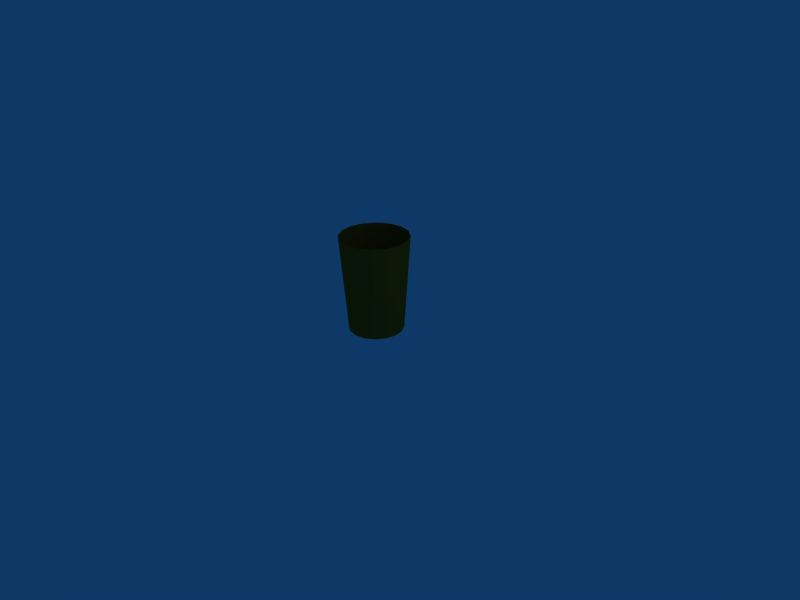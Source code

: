 # Source: papelera.blend  (saved by Blender 2.45.0; exported with 4.5.12 LTS)
import bpy
from mathutils import Matrix  # noqa: F401  (used for matrix-valued properties, if any)

bpy.ops.wm.read_factory_settings(use_empty=True)
scene = bpy.context.scene
scene.name = 'Scene'

# ---- collections
col_collection_1 = bpy.data.collections.new('Collection 1'); scene.collection.children.link(col_collection_1)

# ---- materials (node trees are filled in below, after node groups)
mat_material = bpy.data.materials.new('Material')
mat_material.alpha_threshold = 0.0
mat_material.diffuse_color = (0.5004, 0.3551, 0.06637, 1.0)
mat_material.specular_color = (0.328, 0.3113, 0.077)
mat_material.roughness = 0.5
mat_material.line_color = (0.0, 0.0, 0.0, 1.0)

# ---- material node trees

# ---- world
world_world = bpy.data.worlds.new('World'); scene.world = world_world
world_world.color = (0.05656, 0.2208, 0.4)
world_world.use_sun_shadow = False
world_world.sun_shadow_jitter_overblur = 0.0
world_world.cycles.sampling_method = 'MANUAL'
world_world.cycles.sample_map_resolution = 256

# ---- cameras
cam_camera = bpy.data.cameras.new('Camera')
cam_camera.passepartout_alpha = 0.2
cam_camera.clip_end = 100.0
cam_camera.lens = 35.0
cam_camera.ortho_scale = 7.314
cam_camera.show_passepartout = False
cam_camera.show_safe_areas = True
cam_camera.dof.focus_distance = 0.0
cam_camera.dof.aperture_fstop = 128.0

# ---- lights
light_spot = bpy.data.lights.new('Spot', 'POINT')
light_spot.transmission_factor = 0.0
light_spot.cutoff_distance = 30.0
light_spot.energy = 100.0
light_spot.shadow_buffer_clip_start = 1.001
light_spot.shadow_soft_size = 1.0
light_spot.shadow_maximum_resolution = 0.006
light_spot.use_absolute_resolution = True
light_spot.cycles.use_multiple_importance_sampling = False

# ---- meshes
me_tube_001 = bpy.data.meshes.new('Tube.001')
me_tube_001.from_pydata([(0.2828, 0.2828, 0.0), (0.3696, 0.1531, 0.0), (0.4, -2.866e-08, 0.0), (0.3696, -0.1531, 0.0), (0.2828, -0.2828, 0.0), (0.1531, -0.3696, 0.0), (1.386e-07, -0.4, 0.0), (-0.1531, -0.3696, 0.0), (-0.2828, -0.2828, 0.0), (-0.3696, -0.1531, 0.0), (-0.4, -6.406e-09, 0.0), (-0.3696, 0.1531, 0.0), (-0.2828, 0.2828, 0.0), (-0.1531, 0.3696, 0.0), (3.389e-07, 0.4, 0.0), (0.1531, 0.3696, 0.0), (0.3536, 0.3536, 1.4), (0.4619, 0.1913, 1.4), (0.5, -4.762e-07, 1.4), (0.4619, -0.1913, 1.4), (0.3536, -0.3536, 1.4), (0.1913, -0.4619, 1.4), (-8.548e-07, -0.5, 1.4), (-0.1913, -0.4619, 1.4), (-0.3536, -0.3536, 1.4), (-0.4619, -0.1913, 1.4), (-0.5, 1.455e-06, 1.4), (-0.4619, 0.1913, 1.4), (-0.3536, 0.3536, 1.4), (-0.1913, 0.4619, 1.4), (1.716e-06, 0.5, 1.4), (0.1913, 0.4619, 1.4)], [], [(0, 16, 17, 1), (1, 17, 18, 2), (2, 18, 19, 3), (3, 19, 20, 4), (4, 20, 21, 5), (5, 21, 22, 6), (6, 22, 23, 7), (7, 23, 24, 8), (8, 24, 25, 9), (9, 25, 26, 10), (10, 26, 27, 11), (11, 27, 28, 12), (12, 28, 29, 13), (13, 29, 30, 14), (14, 30, 31, 15), (16, 0, 15, 31)])
me_tube_001.materials.append(mat_material)
me_tube_001.use_remesh_preserve_volume = False
me_tube_001.use_remesh_preserve_attributes = False
me_tube_001.use_mirror_vertex_groups = False
me_tube_001.update()

# ---- objects
ob_tube = bpy.data.objects.new('Tube', me_tube_001)
ob_lamp = bpy.data.objects.new('Lamp', light_spot)
ob_camera = bpy.data.objects.new('Camera', cam_camera)

# ---- transforms, parenting, visibility, modifiers, constraints
ob_tube.location = (0.0, 0.0, 0.0)
ob_tube.lock_rotations_4d = False
ob_tube.empty_display_type = 'ARROWS'
ob_tube.color = (0.0, 0.0, 0.0, 1.0)
ob_tube.lineart.crease_threshold = 0.0
ob_lamp.location = (4.076, 1.005, 5.904)
ob_lamp.rotation_euler = (0.6503, 0.05522, 1.866)
ob_lamp.lock_rotations_4d = False
ob_lamp.empty_display_type = 'ARROWS'
ob_lamp.color = (0.0, 0.0, 0.0, 0.0)
ob_lamp.lineart.crease_threshold = 0.0
ob_camera.location = (7.481, -6.508, 5.344)
ob_camera.rotation_euler = (1.109, 0.01082, 0.8149)
ob_camera.lock_rotations_4d = False
ob_camera.empty_display_type = 'ARROWS'
ob_camera.color = (0.0, 0.0, 0.0, 0.0)
ob_camera.display_type = 'WIRE'
ob_camera.lineart.crease_threshold = 0.0

# ---- collection membership
col_collection_1.objects.link(ob_tube)
col_collection_1.objects.link(ob_lamp)
col_collection_1.objects.link(ob_camera)

# ---- scene / render settings (as saved in the file)
scene.camera = ob_camera
scene.frame_start = 1; scene.frame_end = 250; scene.frame_set(1)
scene.render.engine = 'BLENDER_EEVEE_NEXT'
scene.render.image_settings.file_format = 'JPEG'
scene.render.image_settings.color_mode = 'RGB'
scene.render.image_settings.compression = 90
scene.render.resolution_x = 800
scene.render.resolution_y = 600
scene.render.pixel_aspect_x = 100.0
scene.render.pixel_aspect_y = 100.0
scene.render.fps = 25
scene.render.dither_intensity = 0.0
scene.render.use_compositing = False
scene.render.use_sequencer = False
scene.render.bake_margin = 2
scene.render.bake_bias = 0.0
scene.render.use_stamp_time = False
scene.render.use_stamp_date = False
scene.render.use_stamp_frame = False
scene.render.use_stamp_camera = False
scene.render.use_stamp_scene = False
scene.render.use_stamp_filename = False
scene.render.use_stamp_render_time = False
scene.render.stamp_font_size = 0
scene.cycles.use_denoising = False
scene.cycles.samples = 10
scene.cycles.sampling_pattern = 'TABULATED_SOBOL'
scene.cycles.light_sampling_threshold = 0.0
scene.cycles.use_adaptive_sampling = False
scene.cycles.use_light_tree = False
scene.cycles.blur_glossy = 0.0
scene.cycles.volume_bounces = 1
scene.cycles.pixel_filter_type = 'GAUSSIAN'
scene.cycles.sample_clamp_indirect = 0.0
scene.view_settings.view_transform = 'Raw'
bpy.context.view_layer.update()
